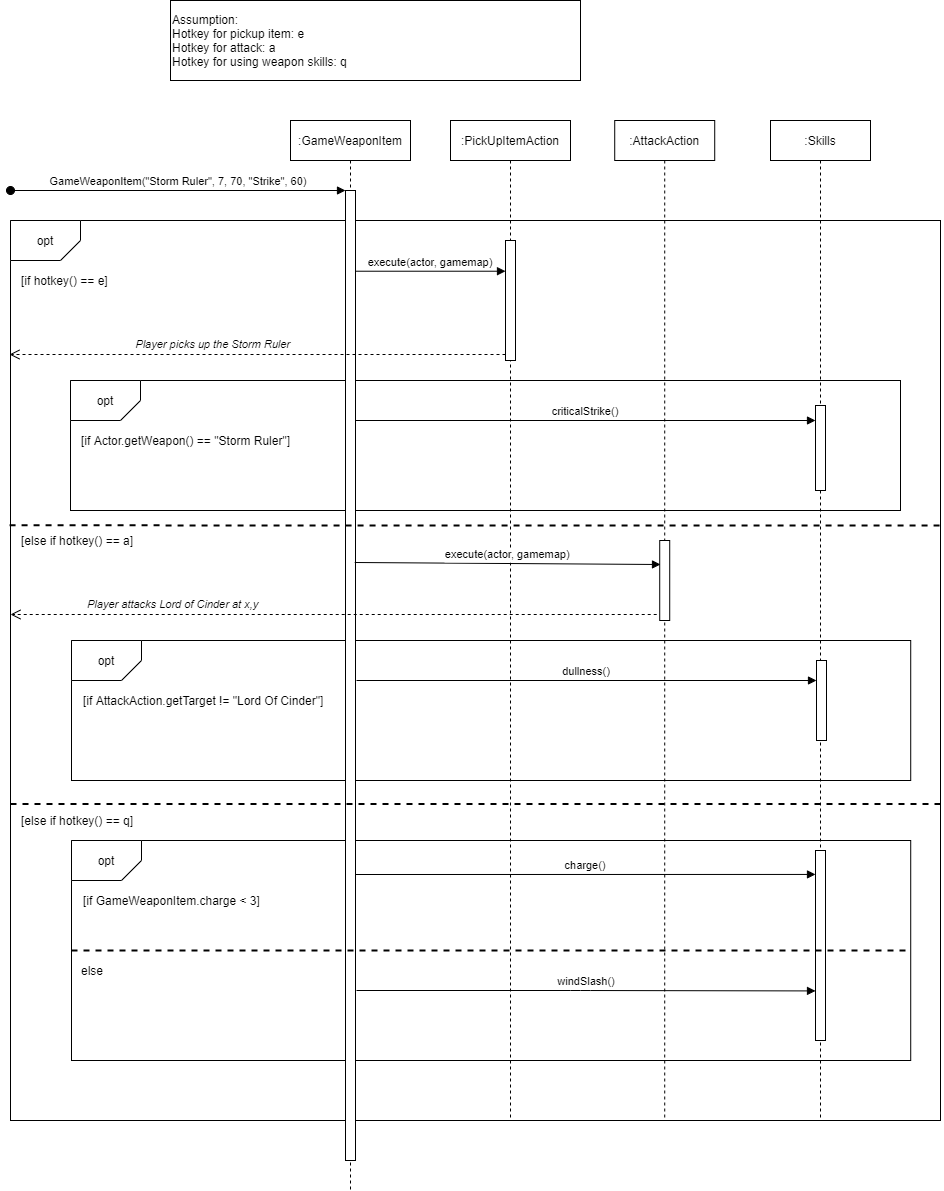

The diagram above was exported from draw.io. Its source (the exported page's mxGraphModel, read from the mxfile embedded in the PNG):
<mxGraphModel dx="2272" dy="737" grid="1" gridSize="10" guides="1" tooltips="1" connect="1" arrows="1" fold="1" page="1" pageScale="1" pageWidth="850" pageHeight="1100" math="0" shadow="0">
  <root>
    <mxCell id="0" />
    <mxCell id="1" parent="0" />
    <mxCell id="PVwm-kVHfAD6S2VFvhzc-7" value="" style="rounded=0;whiteSpace=wrap;html=1;" vertex="1" parent="1">
      <mxGeometry x="-160" y="260" width="930" height="900" as="geometry" />
    </mxCell>
    <mxCell id="PVwm-kVHfAD6S2VFvhzc-34" value="" style="rounded=0;whiteSpace=wrap;html=1;" vertex="1" parent="1">
      <mxGeometry x="-99" y="880" width="839.22" height="220" as="geometry" />
    </mxCell>
    <mxCell id="PVwm-kVHfAD6S2VFvhzc-35" value="opt" style="shape=card;whiteSpace=wrap;html=1;direction=south;flipH=0;flipV=1;size=20;" vertex="1" parent="1">
      <mxGeometry x="-99" y="880" width="70" height="40" as="geometry" />
    </mxCell>
    <mxCell id="PVwm-kVHfAD6S2VFvhzc-36" value="[if GameWeaponItem.charge &amp;lt; 3]" style="text;html=1;strokeColor=none;fillColor=none;align=left;verticalAlign=middle;whiteSpace=wrap;rounded=0;" vertex="1" parent="1">
      <mxGeometry x="-89" y="930" width="250" height="20" as="geometry" />
    </mxCell>
    <mxCell id="PVwm-kVHfAD6S2VFvhzc-27" value="" style="rounded=0;whiteSpace=wrap;html=1;" vertex="1" parent="1">
      <mxGeometry x="-99" y="680" width="839.22" height="140" as="geometry" />
    </mxCell>
    <mxCell id="PVwm-kVHfAD6S2VFvhzc-28" value="opt" style="shape=card;whiteSpace=wrap;html=1;direction=south;flipH=0;flipV=1;size=20;" vertex="1" parent="1">
      <mxGeometry x="-99" y="680" width="70" height="40" as="geometry" />
    </mxCell>
    <mxCell id="PVwm-kVHfAD6S2VFvhzc-29" value="[if AttackAction.getTarget != &quot;Lord Of Cinder&quot;]" style="text;html=1;strokeColor=none;fillColor=none;align=left;verticalAlign=middle;whiteSpace=wrap;rounded=0;" vertex="1" parent="1">
      <mxGeometry x="-89" y="730" width="250" height="20" as="geometry" />
    </mxCell>
    <mxCell id="PVwm-kVHfAD6S2VFvhzc-8" value="opt" style="shape=card;whiteSpace=wrap;html=1;direction=south;flipH=0;flipV=1;size=20;" vertex="1" parent="1">
      <mxGeometry x="-160" y="260" width="70" height="40" as="geometry" />
    </mxCell>
    <mxCell id="PVwm-kVHfAD6S2VFvhzc-20" value="" style="rounded=0;whiteSpace=wrap;html=1;" vertex="1" parent="1">
      <mxGeometry x="-100" y="420" width="830" height="130" as="geometry" />
    </mxCell>
    <mxCell id="PVwm-kVHfAD6S2VFvhzc-21" value="opt" style="shape=card;whiteSpace=wrap;html=1;direction=south;flipH=0;flipV=1;size=20;" vertex="1" parent="1">
      <mxGeometry x="-100" y="420" width="70" height="40" as="geometry" />
    </mxCell>
    <mxCell id="3nuBFxr9cyL0pnOWT2aG-1" value=":GameWeaponItem" style="shape=umlLifeline;perimeter=lifelinePerimeter;container=1;collapsible=0;recursiveResize=0;rounded=0;shadow=0;strokeWidth=1;" parent="1" vertex="1">
      <mxGeometry x="120" y="160" width="120" height="1070" as="geometry" />
    </mxCell>
    <mxCell id="3nuBFxr9cyL0pnOWT2aG-2" value="" style="points=[];perimeter=orthogonalPerimeter;rounded=0;shadow=0;strokeWidth=1;" parent="3nuBFxr9cyL0pnOWT2aG-1" vertex="1">
      <mxGeometry x="55" y="70" width="10" height="970" as="geometry" />
    </mxCell>
    <mxCell id="3nuBFxr9cyL0pnOWT2aG-3" value="GameWeaponItem(&quot;Storm Ruler&quot;, 7, 70, &quot;Strike&quot;, 60)" style="verticalAlign=bottom;startArrow=oval;endArrow=block;startSize=8;shadow=0;strokeWidth=1;" parent="3nuBFxr9cyL0pnOWT2aG-1" target="3nuBFxr9cyL0pnOWT2aG-2" edge="1">
      <mxGeometry relative="1" as="geometry">
        <mxPoint x="-280" y="70" as="sourcePoint" />
      </mxGeometry>
    </mxCell>
    <mxCell id="3nuBFxr9cyL0pnOWT2aG-5" value=":PickUpItemAction" style="shape=umlLifeline;perimeter=lifelinePerimeter;container=1;collapsible=0;recursiveResize=0;rounded=0;shadow=0;strokeWidth=1;" parent="1" vertex="1">
      <mxGeometry x="280" y="160" width="120" height="1000" as="geometry" />
    </mxCell>
    <mxCell id="3nuBFxr9cyL0pnOWT2aG-6" value="" style="points=[];perimeter=orthogonalPerimeter;rounded=0;shadow=0;strokeWidth=1;" parent="3nuBFxr9cyL0pnOWT2aG-5" vertex="1">
      <mxGeometry x="55" y="120" width="10" height="120" as="geometry" />
    </mxCell>
    <mxCell id="3nuBFxr9cyL0pnOWT2aG-7" value="Player picks up the Storm Ruler" style="verticalAlign=bottom;endArrow=open;dashed=1;endSize=8;exitX=0;exitY=0.95;shadow=0;strokeWidth=1;align=right;fontStyle=2;" parent="1" source="3nuBFxr9cyL0pnOWT2aG-6" edge="1">
      <mxGeometry x="-0.1428" y="-1" relative="1" as="geometry">
        <mxPoint x="-161" y="394" as="targetPoint" />
        <mxPoint as="offset" />
      </mxGeometry>
    </mxCell>
    <mxCell id="3nuBFxr9cyL0pnOWT2aG-8" value="execute(actor, gamemap)" style="verticalAlign=bottom;endArrow=block;entryX=0;entryY=0.256;shadow=0;strokeWidth=1;entryDx=0;entryDy=0;entryPerimeter=0;" parent="1" target="3nuBFxr9cyL0pnOWT2aG-6" edge="1">
      <mxGeometry relative="1" as="geometry">
        <mxPoint x="185" y="310.72" as="sourcePoint" />
      </mxGeometry>
    </mxCell>
    <mxCell id="PVwm-kVHfAD6S2VFvhzc-1" value=":AttackAction" style="shape=umlLifeline;perimeter=lifelinePerimeter;container=1;collapsible=0;recursiveResize=0;rounded=0;shadow=0;strokeWidth=1;" vertex="1" parent="1">
      <mxGeometry x="444.22" y="160" width="100" height="1000" as="geometry" />
    </mxCell>
    <mxCell id="PVwm-kVHfAD6S2VFvhzc-2" value="" style="points=[];perimeter=orthogonalPerimeter;rounded=0;shadow=0;strokeWidth=1;" vertex="1" parent="PVwm-kVHfAD6S2VFvhzc-1">
      <mxGeometry x="45" y="420" width="10" height="80" as="geometry" />
    </mxCell>
    <mxCell id="PVwm-kVHfAD6S2VFvhzc-9" value="[if hotkey() == e]" style="text;html=1;strokeColor=none;fillColor=none;align=left;verticalAlign=middle;whiteSpace=wrap;rounded=0;" vertex="1" parent="1">
      <mxGeometry x="-150.78" y="310" width="110" height="20" as="geometry" />
    </mxCell>
    <mxCell id="PVwm-kVHfAD6S2VFvhzc-10" value="Assumption:&lt;br&gt;&lt;span&gt;&#09;&lt;/span&gt;&lt;span&gt;&#09;&lt;/span&gt;Hotkey for pickup item: e&lt;br&gt;&lt;span&gt;&#09;&lt;/span&gt;&lt;span&gt;&#09;&lt;/span&gt;Hotkey for attack: a&lt;br&gt;&lt;span&gt;&#09;&lt;/span&gt;Hotkey for using weapon skills: q&amp;nbsp;&amp;nbsp;&lt;span&gt;&#09;&lt;/span&gt;&lt;span&gt;&#09;&lt;/span&gt;" style="rounded=0;whiteSpace=wrap;html=1;align=left;" vertex="1" parent="1">
      <mxGeometry y="40" width="410" height="80" as="geometry" />
    </mxCell>
    <mxCell id="PVwm-kVHfAD6S2VFvhzc-11" value="" style="endArrow=none;dashed=1;html=1;align=right;fontStyle=0;strokeWidth=2;endSize=6;exitX=-0.001;exitY=0.337;exitDx=0;exitDy=0;exitPerimeter=0;" edge="1" parent="1">
      <mxGeometry width="50" height="50" relative="1" as="geometry">
        <mxPoint x="-160.92999999999984" y="564.8499999999999" as="sourcePoint" />
        <mxPoint x="771" y="565" as="targetPoint" />
      </mxGeometry>
    </mxCell>
    <mxCell id="PVwm-kVHfAD6S2VFvhzc-12" value="[else if hotkey() == a]" style="text;html=1;strokeColor=none;fillColor=none;align=left;verticalAlign=middle;whiteSpace=wrap;rounded=0;" vertex="1" parent="1">
      <mxGeometry x="-150.78" y="570" width="130" height="20" as="geometry" />
    </mxCell>
    <mxCell id="PVwm-kVHfAD6S2VFvhzc-13" value="execute(actor, gamemap)" style="verticalAlign=bottom;endArrow=block;shadow=0;strokeWidth=1;entryX=0.078;entryY=0.3;entryDx=0;entryDy=0;entryPerimeter=0;" edge="1" parent="1" target="PVwm-kVHfAD6S2VFvhzc-2">
      <mxGeometry relative="1" as="geometry">
        <mxPoint x="184.22" y="602" as="sourcePoint" />
        <mxPoint x="484.22" y="600" as="targetPoint" />
      </mxGeometry>
    </mxCell>
    <mxCell id="PVwm-kVHfAD6S2VFvhzc-14" value="Player attacks Lord of Cinder at x,y" style="verticalAlign=bottom;endArrow=open;dashed=1;endSize=8;shadow=0;strokeWidth=1;align=right;fontStyle=2;exitX=-0.3;exitY=0.925;exitDx=0;exitDy=0;exitPerimeter=0;" edge="1" parent="1" source="PVwm-kVHfAD6S2VFvhzc-2">
      <mxGeometry x="0.2263" y="-1" relative="1" as="geometry">
        <mxPoint x="-160" y="654" as="targetPoint" />
        <mxPoint x="487.22" y="727" as="sourcePoint" />
        <mxPoint as="offset" />
      </mxGeometry>
    </mxCell>
    <mxCell id="PVwm-kVHfAD6S2VFvhzc-15" value=":Skills" style="shape=umlLifeline;perimeter=lifelinePerimeter;container=1;collapsible=0;recursiveResize=0;rounded=0;shadow=0;strokeWidth=1;" vertex="1" parent="1">
      <mxGeometry x="600" y="160" width="100" height="1000" as="geometry" />
    </mxCell>
    <mxCell id="PVwm-kVHfAD6S2VFvhzc-17" value="" style="endArrow=none;dashed=1;html=1;align=right;exitX=0;exitY=0.75;exitDx=0;exitDy=0;fontStyle=0;strokeWidth=2;endSize=6;entryX=1;entryY=0.75;entryDx=0;entryDy=0;" edge="1" parent="1">
      <mxGeometry width="50" height="50" relative="1" as="geometry">
        <mxPoint x="-160" y="843.5" as="sourcePoint" />
        <mxPoint x="770" y="843.5" as="targetPoint" />
      </mxGeometry>
    </mxCell>
    <mxCell id="PVwm-kVHfAD6S2VFvhzc-16" value="" style="points=[];perimeter=orthogonalPerimeter;rounded=0;shadow=0;strokeWidth=1;" vertex="1" parent="1">
      <mxGeometry x="645" y="890" width="10" height="190" as="geometry" />
    </mxCell>
    <mxCell id="PVwm-kVHfAD6S2VFvhzc-18" value="[else if hotkey() == q]" style="text;html=1;strokeColor=none;fillColor=none;align=left;verticalAlign=middle;whiteSpace=wrap;rounded=0;" vertex="1" parent="1">
      <mxGeometry x="-150.78" y="850" width="130" height="20" as="geometry" />
    </mxCell>
    <mxCell id="PVwm-kVHfAD6S2VFvhzc-22" value="[if Actor.getWeapon() == &quot;Storm Ruler&quot;]" style="text;html=1;strokeColor=none;fillColor=none;align=left;verticalAlign=middle;whiteSpace=wrap;rounded=0;" vertex="1" parent="1">
      <mxGeometry x="-90.78" y="470" width="230" height="20" as="geometry" />
    </mxCell>
    <mxCell id="PVwm-kVHfAD6S2VFvhzc-23" value="" style="points=[];perimeter=orthogonalPerimeter;rounded=0;shadow=0;strokeWidth=1;" vertex="1" parent="1">
      <mxGeometry x="645" y="445" width="10" height="85" as="geometry" />
    </mxCell>
    <mxCell id="PVwm-kVHfAD6S2VFvhzc-24" value="criticalStrike()" style="verticalAlign=bottom;endArrow=block;shadow=0;strokeWidth=1;" edge="1" parent="1">
      <mxGeometry relative="1" as="geometry">
        <mxPoint x="185" y="460" as="sourcePoint" />
        <mxPoint x="645" y="460" as="targetPoint" />
      </mxGeometry>
    </mxCell>
    <mxCell id="PVwm-kVHfAD6S2VFvhzc-25" value="dullness()" style="verticalAlign=bottom;endArrow=block;shadow=0;strokeWidth=1;" edge="1" parent="1">
      <mxGeometry relative="1" as="geometry">
        <mxPoint x="186" y="720" as="sourcePoint" />
        <mxPoint x="646" y="720" as="targetPoint" />
      </mxGeometry>
    </mxCell>
    <mxCell id="PVwm-kVHfAD6S2VFvhzc-26" value="" style="points=[];perimeter=orthogonalPerimeter;rounded=0;shadow=0;strokeWidth=1;" vertex="1" parent="1">
      <mxGeometry x="646" y="700" width="10" height="80" as="geometry" />
    </mxCell>
    <mxCell id="PVwm-kVHfAD6S2VFvhzc-32" value="charge()" style="verticalAlign=bottom;endArrow=block;shadow=0;strokeWidth=1;entryX=0;entryY=0.126;entryDx=0;entryDy=0;entryPerimeter=0;" edge="1" parent="1" target="PVwm-kVHfAD6S2VFvhzc-16">
      <mxGeometry relative="1" as="geometry">
        <mxPoint x="185" y="914" as="sourcePoint" />
        <mxPoint x="492.89000000000044" y="892" as="targetPoint" />
      </mxGeometry>
    </mxCell>
    <mxCell id="PVwm-kVHfAD6S2VFvhzc-37" value="windSlash()" style="verticalAlign=bottom;endArrow=block;shadow=0;strokeWidth=1;exitX=1.1;exitY=0.534;exitDx=0;exitDy=0;exitPerimeter=0;entryX=0;entryY=0.126;entryDx=0;entryDy=0;entryPerimeter=0;" edge="1" parent="1">
      <mxGeometry relative="1" as="geometry">
        <mxPoint x="186" y="1030" as="sourcePoint" />
        <mxPoint x="645" y="1030.42" as="targetPoint" />
        <Array as="points">
          <mxPoint x="410" y="1030" />
        </Array>
      </mxGeometry>
    </mxCell>
    <mxCell id="PVwm-kVHfAD6S2VFvhzc-38" value="" style="endArrow=none;dashed=1;html=1;align=right;exitX=0;exitY=0.5;exitDx=0;exitDy=0;fontStyle=0;strokeWidth=2;endSize=6;entryX=1;entryY=0.5;entryDx=0;entryDy=0;" edge="1" parent="1" source="PVwm-kVHfAD6S2VFvhzc-34" target="PVwm-kVHfAD6S2VFvhzc-34">
      <mxGeometry width="50" height="50" relative="1" as="geometry">
        <mxPoint x="-150" y="853.5" as="sourcePoint" />
        <mxPoint x="780" y="853.5" as="targetPoint" />
      </mxGeometry>
    </mxCell>
    <mxCell id="PVwm-kVHfAD6S2VFvhzc-40" value="else" style="text;html=1;strokeColor=none;fillColor=none;align=left;verticalAlign=middle;whiteSpace=wrap;rounded=0;" vertex="1" parent="1">
      <mxGeometry x="-90.78" y="1000" width="250" height="20" as="geometry" />
    </mxCell>
  </root>
</mxGraphModel>